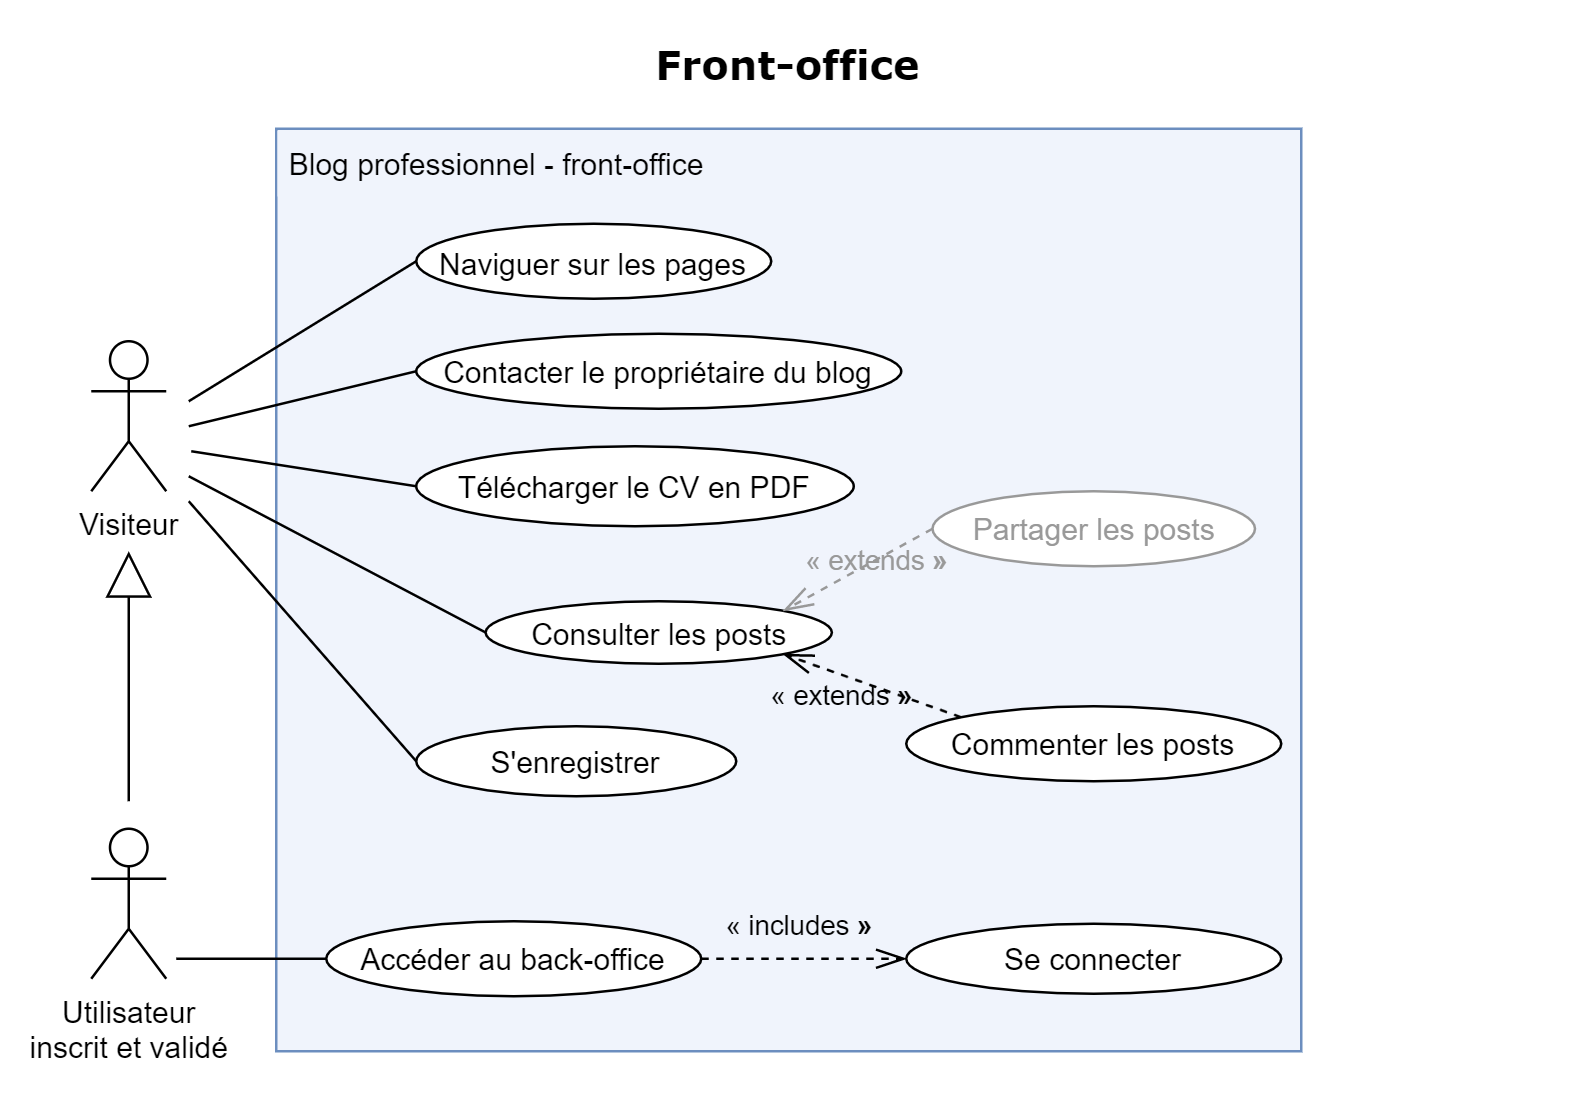

The diagram above was exported from draw.io. Its source (the exported page's mxGraphModel, read from the mxfile embedded in the PNG):
<mxGraphModel dx="1090" dy="690" grid="1" gridSize="10" guides="1" tooltips="1" connect="1" arrows="1" fold="1" page="1" pageScale="1" pageWidth="630" pageHeight="440" background="none" math="0" shadow="0">
  <root>
    <mxCell id="0" />
    <mxCell id="1" parent="0" />
    <mxCell id="AUNbXsY6tyFLei99Oo4b-12" value="" style="rounded=0;whiteSpace=wrap;html=1;fillColor=#F0F4FC;strokeColor=#6C8EBF;" parent="1" vertex="1">
      <mxGeometry x="110" y="51" width="410" height="369" as="geometry" />
    </mxCell>
    <mxCell id="CNraQ3oUW2D1ng0V6iLj-18" value="Télécharger le CV en PDF" style="ellipse;whiteSpace=wrap;html=1;spacingBottom=0;spacingLeft=2;spacingRight=2;spacingTop=0;" parent="1" vertex="1">
      <mxGeometry x="166" y="178" width="175" height="32" as="geometry" />
    </mxCell>
    <mxCell id="CNraQ3oUW2D1ng0V6iLj-22" value="Contacter le propriétaire du blog" style="ellipse;whiteSpace=wrap;html=1;" parent="1" vertex="1">
      <mxGeometry x="166" y="133" width="194" height="30" as="geometry" />
    </mxCell>
    <mxCell id="64U7--cstWvUXkPa63o3-10" style="edgeStyle=orthogonalEdgeStyle;rounded=0;orthogonalLoop=1;jettySize=auto;html=1;endArrow=block;endFill=0;endSize=16;" parent="1" edge="1">
      <mxGeometry relative="1" as="geometry">
        <mxPoint x="51" y="220" as="targetPoint" />
        <mxPoint x="51" y="320" as="sourcePoint" />
      </mxGeometry>
    </mxCell>
    <mxCell id="iiRh6tw0OAFwJhOTjKVv-1" value="Utilisateur&lt;br&gt;inscrit et validé" style="shape=umlActor;verticalLabelPosition=bottom;verticalAlign=top;html=1;outlineConnect=0;" parent="1" vertex="1">
      <mxGeometry x="36" y="331" width="30" height="60" as="geometry" />
    </mxCell>
    <mxCell id="iiRh6tw0OAFwJhOTjKVv-16" value="" style="endArrow=none;html=1;entryX=0;entryY=0.5;entryDx=0;entryDy=0;" parent="1" target="CNraQ3oUW2D1ng0V6iLj-18" edge="1">
      <mxGeometry width="50" height="50" relative="1" as="geometry">
        <mxPoint x="76" y="180" as="sourcePoint" />
        <mxPoint x="206" y="221" as="targetPoint" />
      </mxGeometry>
    </mxCell>
    <mxCell id="iiRh6tw0OAFwJhOTjKVv-36" value="&lt;font style=&quot;font-size: 16px&quot; face=&quot;Verdana&quot;&gt;&lt;b&gt;Front-office&lt;/b&gt;&lt;/font&gt;" style="text;html=1;strokeColor=none;fillColor=none;align=center;verticalAlign=middle;whiteSpace=wrap;" parent="1" vertex="1">
      <mxGeometry x="110" y="10" width="410" height="30" as="geometry" />
    </mxCell>
    <mxCell id="AUNbXsY6tyFLei99Oo4b-3" value="Naviguer sur les pages" style="ellipse;whiteSpace=wrap;html=1;spacingBottom=0;spacingLeft=2;spacingRight=2;spacingTop=2;spacing=3;" parent="1" vertex="1">
      <mxGeometry x="166" y="89" width="142" height="30" as="geometry" />
    </mxCell>
    <mxCell id="AUNbXsY6tyFLei99Oo4b-14" value="Blog professionnel - front-office" style="text;align=left;fontStyle=0;verticalAlign=middle;spacingLeft=3;spacingRight=3;strokeColor=none;rotatable=0;points=[[0,0.5],[1,0.5]];portConstraint=eastwest;fillColor=#F0F4FC;" parent="1" vertex="1">
      <mxGeometry x="110.5" y="52" width="189" height="26" as="geometry" />
    </mxCell>
    <mxCell id="AUNbXsY6tyFLei99Oo4b-15" value="Visiteur" style="shape=umlActor;verticalLabelPosition=bottom;verticalAlign=top;html=1;outlineConnect=0;" parent="1" vertex="1">
      <mxGeometry x="36" y="136" width="30" height="60" as="geometry" />
    </mxCell>
    <mxCell id="AUNbXsY6tyFLei99Oo4b-17" value="" style="endArrow=none;html=1;entryX=0;entryY=0.5;entryDx=0;entryDy=0;" parent="1" target="AUNbXsY6tyFLei99Oo4b-3" edge="1">
      <mxGeometry width="50" height="50" relative="1" as="geometry">
        <mxPoint x="75" y="160" as="sourcePoint" />
        <mxPoint x="201" y="160" as="targetPoint" />
      </mxGeometry>
    </mxCell>
    <mxCell id="64U7--cstWvUXkPa63o3-3" value="" style="endArrow=none;html=1;entryX=0;entryY=0.5;entryDx=0;entryDy=0;" parent="1" target="CNraQ3oUW2D1ng0V6iLj-22" edge="1">
      <mxGeometry width="50" height="50" relative="1" as="geometry">
        <mxPoint x="75" y="170" as="sourcePoint" />
        <mxPoint x="355" y="330" as="targetPoint" />
      </mxGeometry>
    </mxCell>
    <mxCell id="64U7--cstWvUXkPa63o3-6" value="Commenter les posts" style="ellipse;whiteSpace=wrap;html=1;spacingBottom=0;spacingLeft=2;spacingRight=2;spacingTop=0;" parent="1" vertex="1">
      <mxGeometry x="362" y="282" width="150" height="30" as="geometry" />
    </mxCell>
    <mxCell id="64U7--cstWvUXkPa63o3-7" value="Consulter les posts" style="ellipse;whiteSpace=wrap;html=1;spacingBottom=0;spacingLeft=2;spacingRight=2;spacingTop=0;" parent="1" vertex="1">
      <mxGeometry x="193.75" y="240" width="138.5" height="25" as="geometry" />
    </mxCell>
    <mxCell id="64U7--cstWvUXkPa63o3-8" value="" style="endArrow=none;html=1;entryX=0;entryY=0.5;entryDx=0;entryDy=0;" parent="1" target="64U7--cstWvUXkPa63o3-7" edge="1">
      <mxGeometry width="50" height="50" relative="1" as="geometry">
        <mxPoint x="75" y="190" as="sourcePoint" />
        <mxPoint x="185" y="220" as="targetPoint" />
      </mxGeometry>
    </mxCell>
    <mxCell id="64U7--cstWvUXkPa63o3-11" value="Se connecter" style="ellipse;whiteSpace=wrap;html=1;spacingBottom=0;spacingLeft=2;spacingRight=2;spacingTop=0;" parent="1" vertex="1">
      <mxGeometry x="362" y="369" width="150" height="28" as="geometry" />
    </mxCell>
    <mxCell id="64U7--cstWvUXkPa63o3-13" value="" style="endArrow=none;html=1;entryX=0;entryY=0.5;entryDx=0;entryDy=0;" parent="1" target="3fP1lm4mKjMkcvc7YrcT-3" edge="1">
      <mxGeometry width="50" height="50" relative="1" as="geometry">
        <mxPoint x="75" y="200" as="sourcePoint" />
        <mxPoint x="166" y="320" as="targetPoint" />
      </mxGeometry>
    </mxCell>
    <mxCell id="64U7--cstWvUXkPa63o3-14" value="« includes&lt;b&gt; »&lt;/b&gt;" style="endArrow=openThin;endSize=10;endFill=0;html=1;dashed=1;labelBackgroundColor=none;entryX=0;entryY=0.5;entryDx=0;entryDy=0;" parent="1" source="64U7--cstWvUXkPa63o3-15" target="64U7--cstWvUXkPa63o3-11" edge="1">
      <mxGeometry x="-0.0476" y="13" width="160" relative="1" as="geometry">
        <mxPoint x="399" y="248" as="sourcePoint" />
        <mxPoint x="241" y="430" as="targetPoint" />
        <mxPoint as="offset" />
      </mxGeometry>
    </mxCell>
    <mxCell id="64U7--cstWvUXkPa63o3-15" value="Accéder au back-office" style="ellipse;whiteSpace=wrap;html=1;spacingBottom=0;spacingLeft=2;spacingRight=2;spacingTop=0;" parent="1" vertex="1">
      <mxGeometry x="130" y="368" width="150" height="30" as="geometry" />
    </mxCell>
    <mxCell id="64U7--cstWvUXkPa63o3-18" value="" style="endArrow=none;html=1;entryX=0;entryY=0.5;entryDx=0;entryDy=0;" parent="1" target="64U7--cstWvUXkPa63o3-15" edge="1">
      <mxGeometry width="50" height="50" relative="1" as="geometry">
        <mxPoint x="70" y="383" as="sourcePoint" />
        <mxPoint x="176" y="405" as="targetPoint" />
      </mxGeometry>
    </mxCell>
    <mxCell id="64U7--cstWvUXkPa63o3-20" value="« extends&lt;b&gt; »&lt;/b&gt;" style="endArrow=openThin;endSize=10;endFill=0;html=1;dashed=1;entryX=1;entryY=1;entryDx=0;entryDy=0;exitX=0;exitY=0;exitDx=0;exitDy=0;labelBackgroundColor=none;" parent="1" source="64U7--cstWvUXkPa63o3-6" target="64U7--cstWvUXkPa63o3-7" edge="1">
      <mxGeometry x="0.2921" y="8" width="160" relative="1" as="geometry">
        <mxPoint x="345" y="330" as="sourcePoint" />
        <mxPoint x="249" y="160" as="targetPoint" />
        <mxPoint x="1" as="offset" />
      </mxGeometry>
    </mxCell>
    <mxCell id="64U7--cstWvUXkPa63o3-21" value="Partager les posts" style="ellipse;whiteSpace=wrap;html=1;spacingBottom=0;spacingLeft=2;spacingRight=2;spacingTop=0;strokeColor=#999999;fontColor=#999999;" parent="1" vertex="1">
      <mxGeometry x="372.5" y="196" width="129" height="30" as="geometry" />
    </mxCell>
    <mxCell id="64U7--cstWvUXkPa63o3-22" value="« extends&lt;b&gt; »&lt;/b&gt;" style="endArrow=openThin;endSize=10;endFill=0;html=1;dashed=1;entryX=1;entryY=0;entryDx=0;entryDy=0;exitX=0;exitY=0.5;exitDx=0;exitDy=0;labelBackgroundColor=none;strokeColor=#999999;fontColor=#999999;" parent="1" source="64U7--cstWvUXkPa63o3-21" target="64U7--cstWvUXkPa63o3-7" edge="1">
      <mxGeometry x="-0.25" width="160" relative="1" as="geometry">
        <mxPoint x="351" y="282" as="sourcePoint" />
        <mxPoint x="295.1193333657686" y="246.1729275418728" as="targetPoint" />
        <mxPoint as="offset" />
      </mxGeometry>
    </mxCell>
    <mxCell id="3fP1lm4mKjMkcvc7YrcT-3" value="S'enregistrer" style="ellipse;whiteSpace=wrap;html=1;spacingBottom=0;spacingLeft=2;spacingRight=2;spacingTop=0;" parent="1" vertex="1">
      <mxGeometry x="166" y="290" width="128" height="28" as="geometry" />
    </mxCell>
  </root>
</mxGraphModel>